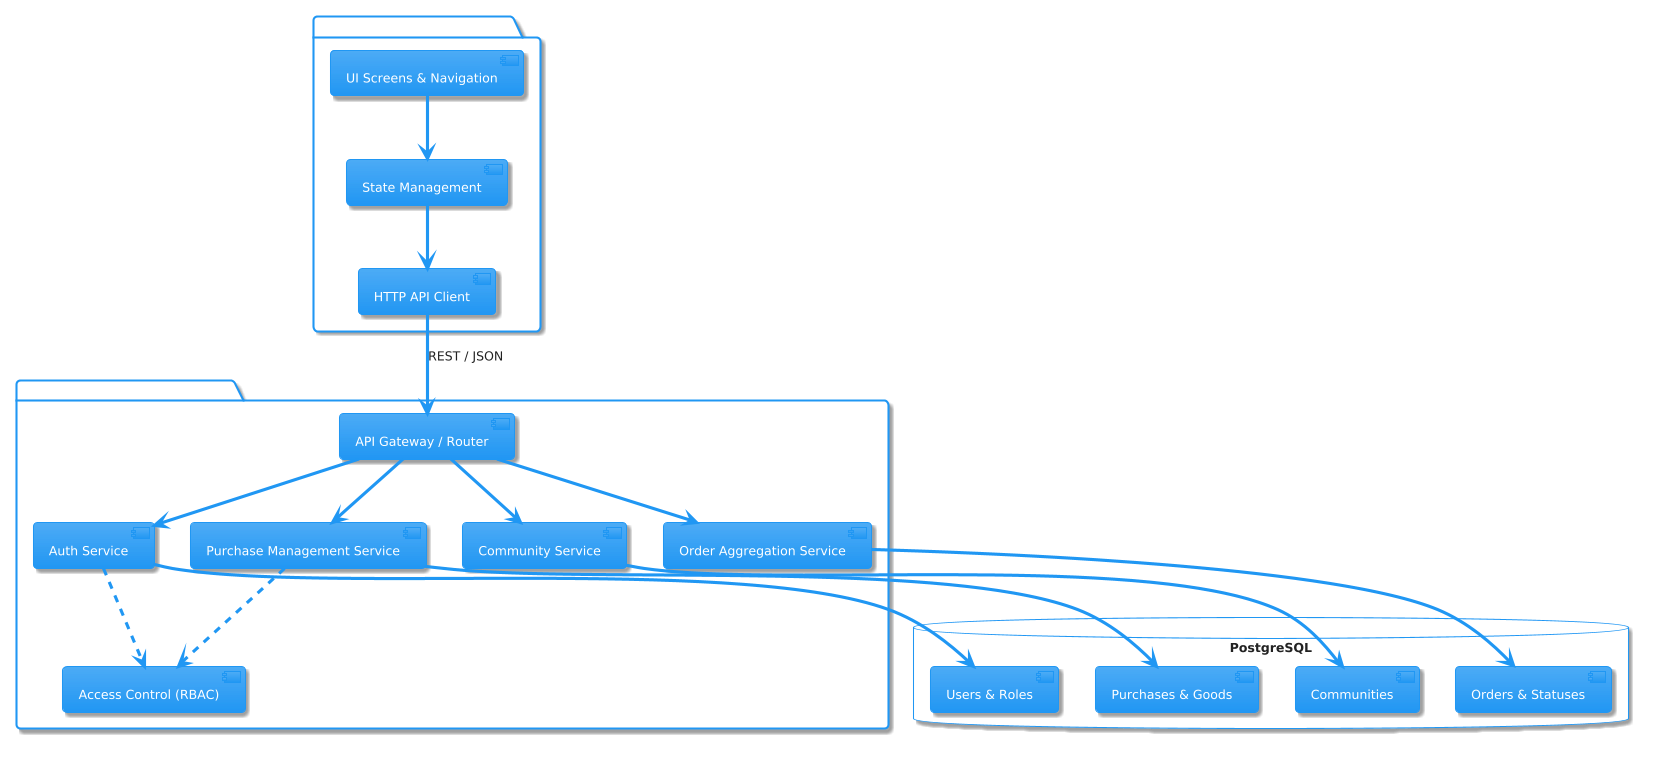

The diagram above was rendered by PlantUML. Its source (embedded in the PNG):
@startuml
!theme materia
package "Backend Application (Node.js)" {
  [API Gateway / Router] as Router
  [Auth Service] as Auth
  [Community Service] as Community
  [Purchase Management Service] as Purchase
  [Order Aggregation Service] as Order
  [Access Control (RBAC)] as RBAC
}

package "Mobile Application (Flutter)" {
  [UI Screens & Navigation] as UI
  [State Management] as State
  [HTTP API Client] as APIClient
}

database "PostgreSQL" {
  [Users & Roles]
  [Communities]
  [Purchases & Goods]
  [Orders & Statuses]
}

UI --> State
State --> APIClient
APIClient --> Router : REST / JSON

Router --> Auth
Router --> Community
Router --> Purchase
Router --> Order

Auth ..> RBAC
Purchase ..> RBAC

Community --> [Communities]
Purchase --> [Purchases & Goods]
Order --> [Orders & Statuses]
Auth --> [Users & Roles]
@enduml